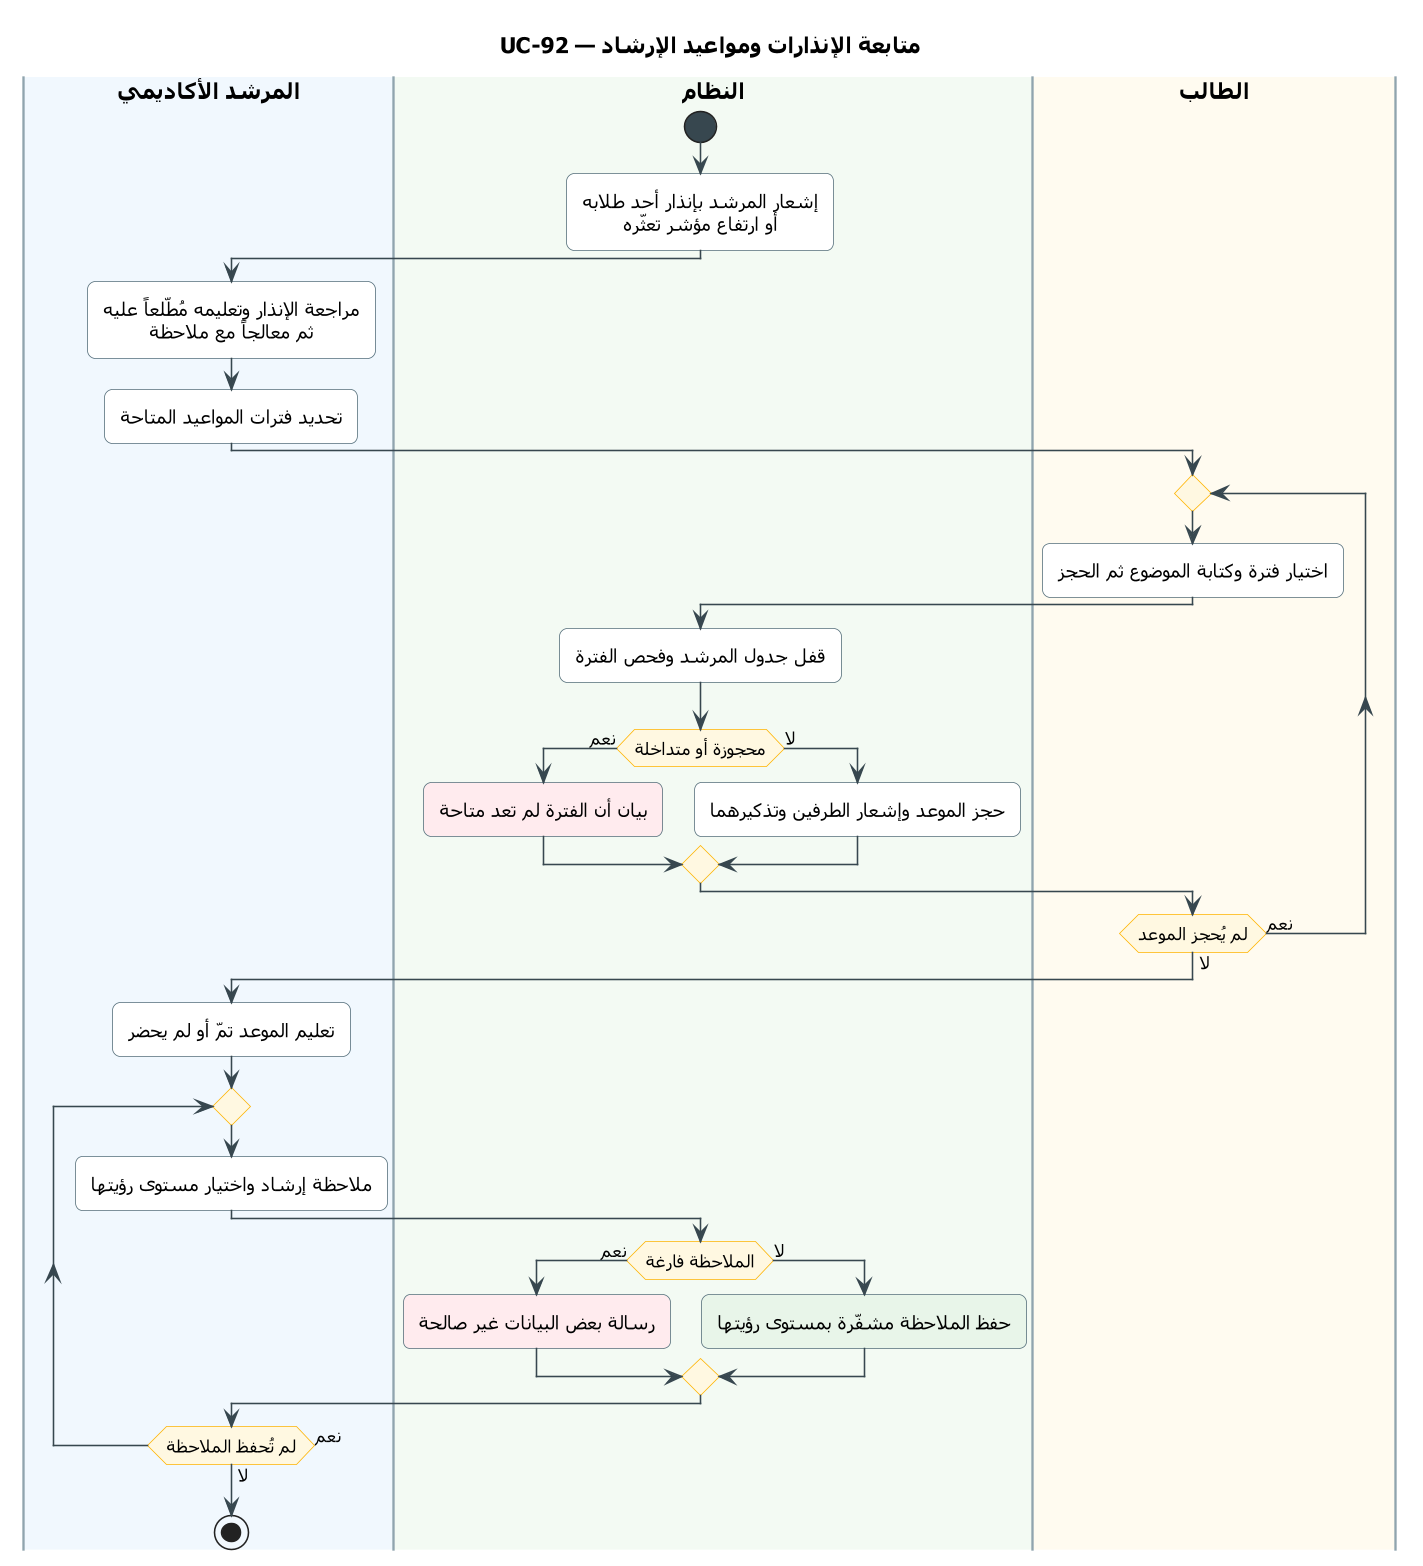

The diagram above was rendered by PlantUML. Its source (embedded in the PNG):
@startuml UC-92
skinparam dpi 150
' ===== النمط الموحّد (انسخه مع المخطط) =====
skinparam defaultFontName Tahoma
skinparam shadowing false
skinparam roundcorner 10
skinparam defaultTextAlignment center
skinparam ArrowColor #37474F
skinparam ActivityBackgroundColor #FFFFFF
skinparam ActivityBorderColor #546E7A
skinparam ActivityDiamondBackgroundColor #FFF8E1
skinparam ActivityDiamondBorderColor #FFB300
skinparam ActivityStartColor #37474F
skinparam ActivityEndColor #37474F
skinparam ActivityBarColor #37474F
skinparam NoteBackgroundColor #FFF8E1
skinparam NoteBorderColor #FFB300
skinparam SwimlaneBorderColor #90A4AE
skinparam SwimlaneTitleFontSize 14
skinparam SwimlaneTitleFontStyle bold
' ===== المخطط =====
title UC-92 — متابعة الإنذارات ومواعيد الإرشاد

|#F1F8FE|المرشد الأكاديمي|
|#F3FAF3|النظام|
|#FFFBF0|الطالب|
|النظام|
start
:إشعار المرشد بإنذار أحد طلابه
أو ارتفاع مؤشر تعثّره;
|المرشد الأكاديمي|
:مراجعة الإنذار وتعليمه مُطّلعاً عليه
ثم معالجاً مع ملاحظة;
:تحديد فترات المواعيد المتاحة;
|الطالب|
repeat
  :اختيار فترة وكتابة الموضوع ثم الحجز;
  |النظام|
  :قفل جدول المرشد وفحص الفترة;
  if (محجوزة أو متداخلة) then (نعم)
    #FFEBEE:بيان أن الفترة لم تعد متاحة;
  else (لا)
    :حجز الموعد وإشعار الطرفين وتذكيرهما;
  endif
  |الطالب|
repeat while (لم يُحجز الموعد) is (نعم) not (لا)
|المرشد الأكاديمي|
:تعليم الموعد تمّ أو لم يحضر;
repeat
  :ملاحظة إرشاد واختيار مستوى رؤيتها;
  |النظام|
  if (الملاحظة فارغة) then (نعم)
    #FFEBEE:رسالة بعض البيانات غير صالحة;
  else (لا)
    #E8F5E9:حفظ الملاحظة مشفّرة بمستوى رؤيتها;
  endif
  |المرشد الأكاديمي|
repeat while (لم تُحفظ الملاحظة) is (نعم) not (لا)
stop
@enduml